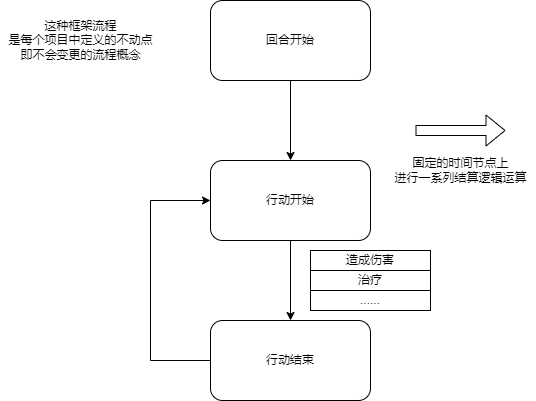

The diagram above was exported from draw.io. Its source (the exported page's mxGraphModel, read from the mxfile embedded in the PNG):
<mxGraphModel dx="1102" dy="865" grid="1" gridSize="10" guides="1" tooltips="1" connect="1" arrows="1" fold="1" page="1" pageScale="1" pageWidth="827" pageHeight="1169" math="0" shadow="0">
  <root>
    <mxCell id="0" />
    <mxCell id="1" parent="0" />
    <mxCell id="KFN2YVncViDGCf7zcwOi-3" style="edgeStyle=orthogonalEdgeStyle;rounded=0;orthogonalLoop=1;jettySize=auto;html=1;" edge="1" parent="1" source="KFN2YVncViDGCf7zcwOi-1" target="KFN2YVncViDGCf7zcwOi-2">
      <mxGeometry relative="1" as="geometry" />
    </mxCell>
    <mxCell id="KFN2YVncViDGCf7zcwOi-1" value="回合开始" style="rounded=1;whiteSpace=wrap;html=1;" vertex="1" parent="1">
      <mxGeometry x="240" y="200" width="160" height="80" as="geometry" />
    </mxCell>
    <mxCell id="KFN2YVncViDGCf7zcwOi-6" style="edgeStyle=orthogonalEdgeStyle;rounded=0;orthogonalLoop=1;jettySize=auto;html=1;" edge="1" parent="1" source="KFN2YVncViDGCf7zcwOi-2" target="KFN2YVncViDGCf7zcwOi-5">
      <mxGeometry relative="1" as="geometry" />
    </mxCell>
    <mxCell id="KFN2YVncViDGCf7zcwOi-2" value="行动开始" style="rounded=1;whiteSpace=wrap;html=1;" vertex="1" parent="1">
      <mxGeometry x="240" y="360" width="160" height="80" as="geometry" />
    </mxCell>
    <mxCell id="KFN2YVncViDGCf7zcwOi-7" style="edgeStyle=orthogonalEdgeStyle;rounded=0;orthogonalLoop=1;jettySize=auto;html=1;entryX=0;entryY=0.5;entryDx=0;entryDy=0;" edge="1" parent="1" source="KFN2YVncViDGCf7zcwOi-5" target="KFN2YVncViDGCf7zcwOi-2">
      <mxGeometry relative="1" as="geometry">
        <Array as="points">
          <mxPoint x="180" y="560" />
          <mxPoint x="180" y="400" />
        </Array>
      </mxGeometry>
    </mxCell>
    <mxCell id="KFN2YVncViDGCf7zcwOi-5" value="行动结束" style="rounded=1;whiteSpace=wrap;html=1;" vertex="1" parent="1">
      <mxGeometry x="240" y="520" width="160" height="80" as="geometry" />
    </mxCell>
    <mxCell id="KFN2YVncViDGCf7zcwOi-8" value="" style="shape=flexArrow;endArrow=classic;html=1;rounded=0;" edge="1" parent="1">
      <mxGeometry width="50" height="50" relative="1" as="geometry">
        <mxPoint x="445" y="330" as="sourcePoint" />
        <mxPoint x="535" y="330" as="targetPoint" />
        <Array as="points" />
      </mxGeometry>
    </mxCell>
    <mxCell id="KFN2YVncViDGCf7zcwOi-9" value="固定的时间节点上&lt;br&gt;进行一系列结算逻辑运算" style="text;html=1;align=center;verticalAlign=middle;resizable=0;points=[];autosize=1;strokeColor=none;fillColor=none;" vertex="1" parent="1">
      <mxGeometry x="415" y="355" width="150" height="30" as="geometry" />
    </mxCell>
    <mxCell id="KFN2YVncViDGCf7zcwOi-10" value="这种框架流程&lt;br&gt;是每个项目中定义的不动点&lt;br&gt;即不会变更的流程概念" style="text;html=1;align=center;verticalAlign=middle;resizable=0;points=[];autosize=1;strokeColor=none;fillColor=none;" vertex="1" parent="1">
      <mxGeometry x="30" y="215" width="160" height="50" as="geometry" />
    </mxCell>
    <mxCell id="KFN2YVncViDGCf7zcwOi-11" value="造成伤害" style="rounded=0;whiteSpace=wrap;html=1;" vertex="1" parent="1">
      <mxGeometry x="340" y="450" width="120" height="20" as="geometry" />
    </mxCell>
    <mxCell id="KFN2YVncViDGCf7zcwOi-12" value="治疗" style="rounded=0;whiteSpace=wrap;html=1;" vertex="1" parent="1">
      <mxGeometry x="340" y="470" width="120" height="20" as="geometry" />
    </mxCell>
    <mxCell id="KFN2YVncViDGCf7zcwOi-13" value="......" style="rounded=0;whiteSpace=wrap;html=1;" vertex="1" parent="1">
      <mxGeometry x="340" y="490" width="120" height="20" as="geometry" />
    </mxCell>
  </root>
</mxGraphModel>